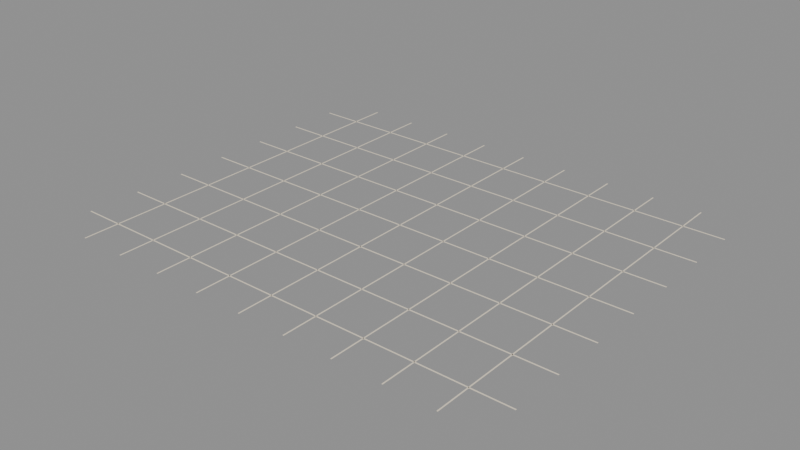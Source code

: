 # Source: model.blend  (saved by Blender 5.2.45; exported with 4.5.12 LTS)
import bpy
from mathutils import Matrix  # noqa: F401  (used for matrix-valued properties, if any)

bpy.ops.wm.read_factory_settings(use_empty=True)
scene = bpy.context.scene
scene.name = 'Scene'

# ---- images (referenced by path relative to the original .blend; pixels are not part of the script)
import os
ASSET_DIR = os.environ.get("B2B_ASSET_DIR", "")  # directory of the original .blend (textures are referenced by path, not embedded)
HERE = os.path.dirname(os.path.abspath(__file__))  # packed textures are extracted next to this script under _unpacked/

def load_image(name, relpath, width, height, colorspace="sRGB"):
    """Load a texture the original file referenced (path relative to the .blend, or extracted next to this script)."""
    p = next((c for c in (os.path.join(HERE, relpath), os.path.join(ASSET_DIR, relpath)) if relpath and os.path.exists(c)), "")
    if p:
        img = bpy.data.images.load(p, check_existing=True)
        img.name = name
    else:  # same state as the original file: an image datablock whose file is absent (Cycles renders it pink)
        img = bpy.data.images.new(name, width, height)
        img.source = "FILE"
        img.filepath = "//" + (relpath or name)
    img.colorspace_settings.name = colorspace
    return img
img_palette_png = load_image('palette.png', '_unpacked/palette.cadebe72.png', 2508, 2508, 'sRGB')

# ---- materials (node trees are filled in below, after node groups)
mat_sharedpalette_v001 = bpy.data.materials.new('SharedPalette_v001')

# ---- material node trees
mat_sharedpalette_v001.use_nodes = True; mat_sharedpalette_v001.node_tree.nodes.clear()
_N = mat_sharedpalette_v001.node_tree.nodes; _L = mat_sharedpalette_v001.node_tree.links
n0 = _N.new('ShaderNodeBsdfPrincipled'); n0.name = 'Principled BSDF'; n0.location = (-200, 100)
n0.inputs[2].default_value = 0.8
n0.inputs[10].default_value = 0.005
n1 = _N.new('ShaderNodeOutputMaterial'); n1.name = 'Material Output'; n1.location = (200, 100)
n2 = _N.new('ShaderNodeTexImage'); n2.name = 'Image Texture'; n2.location = (0, 0)
n2.image = img_palette_png
n2.interpolation = 'Closest'
_L.new(n0.outputs[0], n1.inputs[0])
_L.new(n2.outputs[0], n0.inputs[0])
n1.is_active_output = True

# ---- meshes
me_cube = bpy.data.meshes.new('Cube')
me_cube.from_pydata([(-0.006, -2.2, -0.0015), (-0.006, -2.2, 0.0015), (-0.006, 2.2, -0.0015), (-0.006, 2.2, 0.0015), (0.006, -2.2, -0.0015), (0.006, -2.2, 0.0015), (0.006, 2.2, -0.0015), (0.006, 2.2, 0.0015)], [], [(0, 1, 3, 2), (2, 3, 7, 6), (6, 7, 5, 4), (4, 5, 1, 0), (2, 6, 4, 0), (7, 3, 1, 5)])
_uv = me_cube.uv_layers.new(name='UVMap')
_uv.uv.foreach_set('vector', [0.01575, 0.578, 0.01575, 0.578, 0.01575, 0.578, 0.01575, 0.578, 0.01575, 0.578, 0.01575, 0.578, 0.01575, 0.578, 0.01575, 0.578, 0.01575, 0.578, 0.01575, 0.578, 0.01575, 0.578, 0.01575, 0.578, 0.01575, 0.578, 0.01575, 0.578, 0.01575, 0.578, 0.01575, 0.578, 0.01575, 0.578, 0.01575, 0.578, 0.01575, 0.578, 0.01575, 0.578, 0.01575, 0.578, 0.01575, 0.578, 0.01575, 0.578, 0.01575, 0.578])
me_cube.materials.append(mat_sharedpalette_v001)
me_cube.update()
me_cube_001 = bpy.data.meshes.new('Cube.001')
me_cube_001.from_pydata([(-0.006, -2.2, -0.0015), (-0.006, -2.2, 0.0015), (-0.006, 2.2, -0.0015), (-0.006, 2.2, 0.0015), (0.006, -2.2, -0.0015), (0.006, -2.2, 0.0015), (0.006, 2.2, -0.0015), (0.006, 2.2, 0.0015)], [], [(0, 1, 3, 2), (2, 3, 7, 6), (6, 7, 5, 4), (4, 5, 1, 0), (2, 6, 4, 0), (7, 3, 1, 5)])
_uv = me_cube_001.uv_layers.new(name='UVMap')
_uv.uv.foreach_set('vector', [0.01575, 0.578, 0.01575, 0.578, 0.01575, 0.578, 0.01575, 0.578, 0.01575, 0.578, 0.01575, 0.578, 0.01575, 0.578, 0.01575, 0.578, 0.01575, 0.578, 0.01575, 0.578, 0.01575, 0.578, 0.01575, 0.578, 0.01575, 0.578, 0.01575, 0.578, 0.01575, 0.578, 0.01575, 0.578, 0.01575, 0.578, 0.01575, 0.578, 0.01575, 0.578, 0.01575, 0.578, 0.01575, 0.578, 0.01575, 0.578, 0.01575, 0.578, 0.01575, 0.578])
me_cube_001.materials.append(mat_sharedpalette_v001)
me_cube_001.update()
me_cube_002 = bpy.data.meshes.new('Cube.002')
me_cube_002.from_pydata([(-0.006, -2.2, -0.0015), (-0.006, -2.2, 0.0015), (-0.006, 2.2, -0.0015), (-0.006, 2.2, 0.0015), (0.006, -2.2, -0.0015), (0.006, -2.2, 0.0015), (0.006, 2.2, -0.0015), (0.006, 2.2, 0.0015)], [], [(0, 1, 3, 2), (2, 3, 7, 6), (6, 7, 5, 4), (4, 5, 1, 0), (2, 6, 4, 0), (7, 3, 1, 5)])
_uv = me_cube_002.uv_layers.new(name='UVMap')
_uv.uv.foreach_set('vector', [0.01575, 0.578, 0.01575, 0.578, 0.01575, 0.578, 0.01575, 0.578, 0.01575, 0.578, 0.01575, 0.578, 0.01575, 0.578, 0.01575, 0.578, 0.01575, 0.578, 0.01575, 0.578, 0.01575, 0.578, 0.01575, 0.578, 0.01575, 0.578, 0.01575, 0.578, 0.01575, 0.578, 0.01575, 0.578, 0.01575, 0.578, 0.01575, 0.578, 0.01575, 0.578, 0.01575, 0.578, 0.01575, 0.578, 0.01575, 0.578, 0.01575, 0.578, 0.01575, 0.578])
me_cube_002.materials.append(mat_sharedpalette_v001)
me_cube_002.update()
me_cube_003 = bpy.data.meshes.new('Cube.003')
me_cube_003.from_pydata([(-0.006, -2.2, -0.0015), (-0.006, -2.2, 0.0015), (-0.006, 2.2, -0.0015), (-0.006, 2.2, 0.0015), (0.006, -2.2, -0.0015), (0.006, -2.2, 0.0015), (0.006, 2.2, -0.0015), (0.006, 2.2, 0.0015)], [], [(0, 1, 3, 2), (2, 3, 7, 6), (6, 7, 5, 4), (4, 5, 1, 0), (2, 6, 4, 0), (7, 3, 1, 5)])
_uv = me_cube_003.uv_layers.new(name='UVMap')
_uv.uv.foreach_set('vector', [0.01575, 0.578, 0.01575, 0.578, 0.01575, 0.578, 0.01575, 0.578, 0.01575, 0.578, 0.01575, 0.578, 0.01575, 0.578, 0.01575, 0.578, 0.01575, 0.578, 0.01575, 0.578, 0.01575, 0.578, 0.01575, 0.578, 0.01575, 0.578, 0.01575, 0.578, 0.01575, 0.578, 0.01575, 0.578, 0.01575, 0.578, 0.01575, 0.578, 0.01575, 0.578, 0.01575, 0.578, 0.01575, 0.578, 0.01575, 0.578, 0.01575, 0.578, 0.01575, 0.578])
me_cube_003.materials.append(mat_sharedpalette_v001)
me_cube_003.update()
me_cube_004 = bpy.data.meshes.new('Cube.004')
me_cube_004.from_pydata([(-0.006, -2.2, -0.0015), (-0.006, -2.2, 0.0015), (-0.006, 2.2, -0.0015), (-0.006, 2.2, 0.0015), (0.006, -2.2, -0.0015), (0.006, -2.2, 0.0015), (0.006, 2.2, -0.0015), (0.006, 2.2, 0.0015)], [], [(0, 1, 3, 2), (2, 3, 7, 6), (6, 7, 5, 4), (4, 5, 1, 0), (2, 6, 4, 0), (7, 3, 1, 5)])
_uv = me_cube_004.uv_layers.new(name='UVMap')
_uv.uv.foreach_set('vector', [0.01575, 0.578, 0.01575, 0.578, 0.01575, 0.578, 0.01575, 0.578, 0.01575, 0.578, 0.01575, 0.578, 0.01575, 0.578, 0.01575, 0.578, 0.01575, 0.578, 0.01575, 0.578, 0.01575, 0.578, 0.01575, 0.578, 0.01575, 0.578, 0.01575, 0.578, 0.01575, 0.578, 0.01575, 0.578, 0.01575, 0.578, 0.01575, 0.578, 0.01575, 0.578, 0.01575, 0.578, 0.01575, 0.578, 0.01575, 0.578, 0.01575, 0.578, 0.01575, 0.578])
me_cube_004.materials.append(mat_sharedpalette_v001)
me_cube_004.update()
me_cube_005 = bpy.data.meshes.new('Cube.005')
me_cube_005.from_pydata([(-0.006, -2.2, -0.0015), (-0.006, -2.2, 0.0015), (-0.006, 2.2, -0.0015), (-0.006, 2.2, 0.0015), (0.006, -2.2, -0.0015), (0.006, -2.2, 0.0015), (0.006, 2.2, -0.0015), (0.006, 2.2, 0.0015)], [], [(0, 1, 3, 2), (2, 3, 7, 6), (6, 7, 5, 4), (4, 5, 1, 0), (2, 6, 4, 0), (7, 3, 1, 5)])
_uv = me_cube_005.uv_layers.new(name='UVMap')
_uv.uv.foreach_set('vector', [0.01575, 0.578, 0.01575, 0.578, 0.01575, 0.578, 0.01575, 0.578, 0.01575, 0.578, 0.01575, 0.578, 0.01575, 0.578, 0.01575, 0.578, 0.01575, 0.578, 0.01575, 0.578, 0.01575, 0.578, 0.01575, 0.578, 0.01575, 0.578, 0.01575, 0.578, 0.01575, 0.578, 0.01575, 0.578, 0.01575, 0.578, 0.01575, 0.578, 0.01575, 0.578, 0.01575, 0.578, 0.01575, 0.578, 0.01575, 0.578, 0.01575, 0.578, 0.01575, 0.578])
me_cube_005.materials.append(mat_sharedpalette_v001)
me_cube_005.update()
me_cube_006 = bpy.data.meshes.new('Cube.006')
me_cube_006.from_pydata([(-0.006, -2.2, -0.0015), (-0.006, -2.2, 0.0015), (-0.006, 2.2, -0.0015), (-0.006, 2.2, 0.0015), (0.006, -2.2, -0.0015), (0.006, -2.2, 0.0015), (0.006, 2.2, -0.0015), (0.006, 2.2, 0.0015)], [], [(0, 1, 3, 2), (2, 3, 7, 6), (6, 7, 5, 4), (4, 5, 1, 0), (2, 6, 4, 0), (7, 3, 1, 5)])
_uv = me_cube_006.uv_layers.new(name='UVMap')
_uv.uv.foreach_set('vector', [0.01575, 0.578, 0.01575, 0.578, 0.01575, 0.578, 0.01575, 0.578, 0.01575, 0.578, 0.01575, 0.578, 0.01575, 0.578, 0.01575, 0.578, 0.01575, 0.578, 0.01575, 0.578, 0.01575, 0.578, 0.01575, 0.578, 0.01575, 0.578, 0.01575, 0.578, 0.01575, 0.578, 0.01575, 0.578, 0.01575, 0.578, 0.01575, 0.578, 0.01575, 0.578, 0.01575, 0.578, 0.01575, 0.578, 0.01575, 0.578, 0.01575, 0.578, 0.01575, 0.578])
me_cube_006.materials.append(mat_sharedpalette_v001)
me_cube_006.update()
me_cube_007 = bpy.data.meshes.new('Cube.007')
me_cube_007.from_pydata([(-0.006, -2.2, -0.0015), (-0.006, -2.2, 0.0015), (-0.006, 2.2, -0.0015), (-0.006, 2.2, 0.0015), (0.006, -2.2, -0.0015), (0.006, -2.2, 0.0015), (0.006, 2.2, -0.0015), (0.006, 2.2, 0.0015)], [], [(0, 1, 3, 2), (2, 3, 7, 6), (6, 7, 5, 4), (4, 5, 1, 0), (2, 6, 4, 0), (7, 3, 1, 5)])
_uv = me_cube_007.uv_layers.new(name='UVMap')
_uv.uv.foreach_set('vector', [0.01575, 0.578, 0.01575, 0.578, 0.01575, 0.578, 0.01575, 0.578, 0.01575, 0.578, 0.01575, 0.578, 0.01575, 0.578, 0.01575, 0.578, 0.01575, 0.578, 0.01575, 0.578, 0.01575, 0.578, 0.01575, 0.578, 0.01575, 0.578, 0.01575, 0.578, 0.01575, 0.578, 0.01575, 0.578, 0.01575, 0.578, 0.01575, 0.578, 0.01575, 0.578, 0.01575, 0.578, 0.01575, 0.578, 0.01575, 0.578, 0.01575, 0.578, 0.01575, 0.578])
me_cube_007.materials.append(mat_sharedpalette_v001)
me_cube_007.update()
me_cube_008 = bpy.data.meshes.new('Cube.008')
me_cube_008.from_pydata([(-0.006, -2.2, -0.0015), (-0.006, -2.2, 0.0015), (-0.006, 2.2, -0.0015), (-0.006, 2.2, 0.0015), (0.006, -2.2, -0.0015), (0.006, -2.2, 0.0015), (0.006, 2.2, -0.0015), (0.006, 2.2, 0.0015)], [], [(0, 1, 3, 2), (2, 3, 7, 6), (6, 7, 5, 4), (4, 5, 1, 0), (2, 6, 4, 0), (7, 3, 1, 5)])
_uv = me_cube_008.uv_layers.new(name='UVMap')
_uv.uv.foreach_set('vector', [0.01575, 0.578, 0.01575, 0.578, 0.01575, 0.578, 0.01575, 0.578, 0.01575, 0.578, 0.01575, 0.578, 0.01575, 0.578, 0.01575, 0.578, 0.01575, 0.578, 0.01575, 0.578, 0.01575, 0.578, 0.01575, 0.578, 0.01575, 0.578, 0.01575, 0.578, 0.01575, 0.578, 0.01575, 0.578, 0.01575, 0.578, 0.01575, 0.578, 0.01575, 0.578, 0.01575, 0.578, 0.01575, 0.578, 0.01575, 0.578, 0.01575, 0.578, 0.01575, 0.578])
me_cube_008.materials.append(mat_sharedpalette_v001)
me_cube_008.update()
me_cube_009 = bpy.data.meshes.new('Cube.009')
me_cube_009.from_pydata([(-2.65, -0.006, -0.0015), (-2.65, -0.006, 0.0015), (-2.65, 0.006, -0.0015), (-2.65, 0.006, 0.0015), (2.65, -0.006, -0.0015), (2.65, -0.006, 0.0015), (2.65, 0.006, -0.0015), (2.65, 0.006, 0.0015)], [], [(0, 1, 3, 2), (2, 3, 7, 6), (6, 7, 5, 4), (4, 5, 1, 0), (2, 6, 4, 0), (7, 3, 1, 5)])
_uv = me_cube_009.uv_layers.new(name='UVMap')
_uv.uv.foreach_set('vector', [0.01575, 0.578, 0.01575, 0.578, 0.01575, 0.578, 0.01575, 0.578, 0.01575, 0.578, 0.01575, 0.578, 0.01575, 0.578, 0.01575, 0.578, 0.01575, 0.578, 0.01575, 0.578, 0.01575, 0.578, 0.01575, 0.578, 0.01575, 0.578, 0.01575, 0.578, 0.01575, 0.578, 0.01575, 0.578, 0.01575, 0.578, 0.01575, 0.578, 0.01575, 0.578, 0.01575, 0.578, 0.01575, 0.578, 0.01575, 0.578, 0.01575, 0.578, 0.01575, 0.578])
me_cube_009.materials.append(mat_sharedpalette_v001)
me_cube_009.update()
me_cube_010 = bpy.data.meshes.new('Cube.010')
me_cube_010.from_pydata([(-2.65, -0.006, -0.0015), (-2.65, -0.006, 0.0015), (-2.65, 0.006, -0.0015), (-2.65, 0.006, 0.0015), (2.65, -0.006, -0.0015), (2.65, -0.006, 0.0015), (2.65, 0.006, -0.0015), (2.65, 0.006, 0.0015)], [], [(0, 1, 3, 2), (2, 3, 7, 6), (6, 7, 5, 4), (4, 5, 1, 0), (2, 6, 4, 0), (7, 3, 1, 5)])
_uv = me_cube_010.uv_layers.new(name='UVMap')
_uv.uv.foreach_set('vector', [0.01575, 0.578, 0.01575, 0.578, 0.01575, 0.578, 0.01575, 0.578, 0.01575, 0.578, 0.01575, 0.578, 0.01575, 0.578, 0.01575, 0.578, 0.01575, 0.578, 0.01575, 0.578, 0.01575, 0.578, 0.01575, 0.578, 0.01575, 0.578, 0.01575, 0.578, 0.01575, 0.578, 0.01575, 0.578, 0.01575, 0.578, 0.01575, 0.578, 0.01575, 0.578, 0.01575, 0.578, 0.01575, 0.578, 0.01575, 0.578, 0.01575, 0.578, 0.01575, 0.578])
me_cube_010.materials.append(mat_sharedpalette_v001)
me_cube_010.update()
me_cube_011 = bpy.data.meshes.new('Cube.011')
me_cube_011.from_pydata([(-2.65, -0.006, -0.0015), (-2.65, -0.006, 0.0015), (-2.65, 0.006, -0.0015), (-2.65, 0.006, 0.0015), (2.65, -0.006, -0.0015), (2.65, -0.006, 0.0015), (2.65, 0.006, -0.0015), (2.65, 0.006, 0.0015)], [], [(0, 1, 3, 2), (2, 3, 7, 6), (6, 7, 5, 4), (4, 5, 1, 0), (2, 6, 4, 0), (7, 3, 1, 5)])
_uv = me_cube_011.uv_layers.new(name='UVMap')
_uv.uv.foreach_set('vector', [0.01575, 0.578, 0.01575, 0.578, 0.01575, 0.578, 0.01575, 0.578, 0.01575, 0.578, 0.01575, 0.578, 0.01575, 0.578, 0.01575, 0.578, 0.01575, 0.578, 0.01575, 0.578, 0.01575, 0.578, 0.01575, 0.578, 0.01575, 0.578, 0.01575, 0.578, 0.01575, 0.578, 0.01575, 0.578, 0.01575, 0.578, 0.01575, 0.578, 0.01575, 0.578, 0.01575, 0.578, 0.01575, 0.578, 0.01575, 0.578, 0.01575, 0.578, 0.01575, 0.578])
me_cube_011.materials.append(mat_sharedpalette_v001)
me_cube_011.update()
me_cube_012 = bpy.data.meshes.new('Cube.012')
me_cube_012.from_pydata([(-2.65, -0.006, -0.0015), (-2.65, -0.006, 0.0015), (-2.65, 0.006, -0.0015), (-2.65, 0.006, 0.0015), (2.65, -0.006, -0.0015), (2.65, -0.006, 0.0015), (2.65, 0.006, -0.0015), (2.65, 0.006, 0.0015)], [], [(0, 1, 3, 2), (2, 3, 7, 6), (6, 7, 5, 4), (4, 5, 1, 0), (2, 6, 4, 0), (7, 3, 1, 5)])
_uv = me_cube_012.uv_layers.new(name='UVMap')
_uv.uv.foreach_set('vector', [0.01575, 0.578, 0.01575, 0.578, 0.01575, 0.578, 0.01575, 0.578, 0.01575, 0.578, 0.01575, 0.578, 0.01575, 0.578, 0.01575, 0.578, 0.01575, 0.578, 0.01575, 0.578, 0.01575, 0.578, 0.01575, 0.578, 0.01575, 0.578, 0.01575, 0.578, 0.01575, 0.578, 0.01575, 0.578, 0.01575, 0.578, 0.01575, 0.578, 0.01575, 0.578, 0.01575, 0.578, 0.01575, 0.578, 0.01575, 0.578, 0.01575, 0.578, 0.01575, 0.578])
me_cube_012.materials.append(mat_sharedpalette_v001)
me_cube_012.update()
me_cube_013 = bpy.data.meshes.new('Cube.013')
me_cube_013.from_pydata([(-2.65, -0.006, -0.0015), (-2.65, -0.006, 0.0015), (-2.65, 0.006, -0.0015), (-2.65, 0.006, 0.0015), (2.65, -0.006, -0.0015), (2.65, -0.006, 0.0015), (2.65, 0.006, -0.0015), (2.65, 0.006, 0.0015)], [], [(0, 1, 3, 2), (2, 3, 7, 6), (6, 7, 5, 4), (4, 5, 1, 0), (2, 6, 4, 0), (7, 3, 1, 5)])
_uv = me_cube_013.uv_layers.new(name='UVMap')
_uv.uv.foreach_set('vector', [0.01575, 0.578, 0.01575, 0.578, 0.01575, 0.578, 0.01575, 0.578, 0.01575, 0.578, 0.01575, 0.578, 0.01575, 0.578, 0.01575, 0.578, 0.01575, 0.578, 0.01575, 0.578, 0.01575, 0.578, 0.01575, 0.578, 0.01575, 0.578, 0.01575, 0.578, 0.01575, 0.578, 0.01575, 0.578, 0.01575, 0.578, 0.01575, 0.578, 0.01575, 0.578, 0.01575, 0.578, 0.01575, 0.578, 0.01575, 0.578, 0.01575, 0.578, 0.01575, 0.578])
me_cube_013.materials.append(mat_sharedpalette_v001)
me_cube_013.update()
me_cube_014 = bpy.data.meshes.new('Cube.014')
me_cube_014.from_pydata([(-2.65, -0.006, -0.0015), (-2.65, -0.006, 0.0015), (-2.65, 0.006, -0.0015), (-2.65, 0.006, 0.0015), (2.65, -0.006, -0.0015), (2.65, -0.006, 0.0015), (2.65, 0.006, -0.0015), (2.65, 0.006, 0.0015)], [], [(0, 1, 3, 2), (2, 3, 7, 6), (6, 7, 5, 4), (4, 5, 1, 0), (2, 6, 4, 0), (7, 3, 1, 5)])
_uv = me_cube_014.uv_layers.new(name='UVMap')
_uv.uv.foreach_set('vector', [0.01575, 0.578, 0.01575, 0.578, 0.01575, 0.578, 0.01575, 0.578, 0.01575, 0.578, 0.01575, 0.578, 0.01575, 0.578, 0.01575, 0.578, 0.01575, 0.578, 0.01575, 0.578, 0.01575, 0.578, 0.01575, 0.578, 0.01575, 0.578, 0.01575, 0.578, 0.01575, 0.578, 0.01575, 0.578, 0.01575, 0.578, 0.01575, 0.578, 0.01575, 0.578, 0.01575, 0.578, 0.01575, 0.578, 0.01575, 0.578, 0.01575, 0.578, 0.01575, 0.578])
me_cube_014.materials.append(mat_sharedpalette_v001)
me_cube_014.update()
me_cube_015 = bpy.data.meshes.new('Cube.015')
me_cube_015.from_pydata([(-2.65, -0.006, -0.0015), (-2.65, -0.006, 0.0015), (-2.65, 0.006, -0.0015), (-2.65, 0.006, 0.0015), (2.65, -0.006, -0.0015), (2.65, -0.006, 0.0015), (2.65, 0.006, -0.0015), (2.65, 0.006, 0.0015)], [], [(0, 1, 3, 2), (2, 3, 7, 6), (6, 7, 5, 4), (4, 5, 1, 0), (2, 6, 4, 0), (7, 3, 1, 5)])
_uv = me_cube_015.uv_layers.new(name='UVMap')
_uv.uv.foreach_set('vector', [0.01575, 0.578, 0.01575, 0.578, 0.01575, 0.578, 0.01575, 0.578, 0.01575, 0.578, 0.01575, 0.578, 0.01575, 0.578, 0.01575, 0.578, 0.01575, 0.578, 0.01575, 0.578, 0.01575, 0.578, 0.01575, 0.578, 0.01575, 0.578, 0.01575, 0.578, 0.01575, 0.578, 0.01575, 0.578, 0.01575, 0.578, 0.01575, 0.578, 0.01575, 0.578, 0.01575, 0.578, 0.01575, 0.578, 0.01575, 0.578, 0.01575, 0.578, 0.01575, 0.578])
me_cube_015.materials.append(mat_sharedpalette_v001)
me_cube_015.update()

# ---- objects
ob_grout_x = bpy.data.objects.new('Grout X', me_cube)
ob_grout_x_001 = bpy.data.objects.new('Grout X.001', me_cube_001)
ob_grout_x_002 = bpy.data.objects.new('Grout X.002', me_cube_002)
ob_grout_x_003 = bpy.data.objects.new('Grout X.003', me_cube_003)
ob_grout_x_004 = bpy.data.objects.new('Grout X.004', me_cube_004)
ob_grout_x_005 = bpy.data.objects.new('Grout X.005', me_cube_005)
ob_grout_x_006 = bpy.data.objects.new('Grout X.006', me_cube_006)
ob_grout_x_007 = bpy.data.objects.new('Grout X.007', me_cube_007)
ob_grout_x_008 = bpy.data.objects.new('Grout X.008', me_cube_008)
ob_grout_y = bpy.data.objects.new('Grout Y', me_cube_009)
ob_grout_y_001 = bpy.data.objects.new('Grout Y.001', me_cube_010)
ob_grout_y_002 = bpy.data.objects.new('Grout Y.002', me_cube_011)
ob_grout_y_003 = bpy.data.objects.new('Grout Y.003', me_cube_012)
ob_grout_y_004 = bpy.data.objects.new('Grout Y.004', me_cube_013)
ob_grout_y_005 = bpy.data.objects.new('Grout Y.005', me_cube_014)
ob_grout_y_006 = bpy.data.objects.new('Grout Y.006', me_cube_015)

# ---- transforms, parenting, visibility, modifiers, constraints
ob_grout_x.location = (-2.2, 0.0, 0.003)
ob_grout_x_001.location = (-1.65, 0.0, 0.003)
ob_grout_x_002.location = (-1.1, 0.0, 0.003)
ob_grout_x_003.location = (-0.55, 0.0, 0.003)
ob_grout_x_004.location = (0.0, 0.0, 0.003)
ob_grout_x_005.location = (0.55, 0.0, 0.003)
ob_grout_x_006.location = (1.1, 0.0, 0.003)
ob_grout_x_007.location = (1.65, 0.0, 0.003)
ob_grout_x_008.location = (2.2, 0.0, 0.003)
ob_grout_y.location = (0.0, -1.8, 0.003)
ob_grout_y_001.location = (0.0, -1.2, 0.003)
ob_grout_y_002.location = (0.0, -0.6, 0.003)
ob_grout_y_003.location = (0.0, 0.0, 0.003)
ob_grout_y_004.location = (0.0, 0.6, 0.003)
ob_grout_y_005.location = (0.0, 1.2, 0.003)
ob_grout_y_006.location = (0.0, 1.8, 0.003)

# ---- collection membership
scene.collection.objects.link(ob_grout_x)
scene.collection.objects.link(ob_grout_x_001)
scene.collection.objects.link(ob_grout_x_002)
scene.collection.objects.link(ob_grout_x_003)
scene.collection.objects.link(ob_grout_x_004)
scene.collection.objects.link(ob_grout_x_005)
scene.collection.objects.link(ob_grout_x_006)
scene.collection.objects.link(ob_grout_x_007)
scene.collection.objects.link(ob_grout_x_008)
scene.collection.objects.link(ob_grout_y)
scene.collection.objects.link(ob_grout_y_001)
scene.collection.objects.link(ob_grout_y_002)
scene.collection.objects.link(ob_grout_y_003)
scene.collection.objects.link(ob_grout_y_004)
scene.collection.objects.link(ob_grout_y_005)
scene.collection.objects.link(ob_grout_y_006)

# ---- scene / render settings (as saved in the file)
scene.frame_start = 1; scene.frame_end = 250; scene.frame_set(1)
scene.render.engine = 'BLENDER_EEVEE_NEXT'
scene.render.bake_bias = 0.0
scene.render.bake_samples = 0
scene.render.compositor_device = 'GPU'
scene.eevee.use_volume_custom_range = False
scene.eevee.fast_gi_thickness_near = 0.1
scene.eevee.fast_gi_thickness_far = 0.0
scene.eevee.ray_tracing_options.screen_trace_thickness = 0.1
bpy.context.view_layer.update()

# ---- added for rendering (the .blend has no active camera and no usable light): camera, sun + grey world if the file has none
cam_auto = bpy.data.cameras.new('AutoCamera')
cam_auto.lens = 50.0
cam_auto.sensor_width = 36.0
cam_auto.clip_end = 1000.0
ob_auto_camera = bpy.data.objects.new('AutoCamera', cam_auto)
scene.collection.objects.link(ob_auto_camera)
ob_auto_camera.location = (6.37331, -7.64798, 5.10165)
ob_auto_camera.rotation_euler = (1.09748, -7.21219e-08, 0.694738)
scene.camera = ob_auto_camera
light_auto_sun = bpy.data.lights.new('AutoSun', 'SUN')
light_auto_sun.energy = 3.0
light_auto_sun.angle = 0.0523599
ob_auto_sun = bpy.data.objects.new('AutoSun', light_auto_sun)
scene.collection.objects.link(ob_auto_sun)
ob_auto_sun.rotation_euler = (0.872665, 0.174533, 0.523599)
if scene.world is None:
    world_auto = bpy.data.worlds.new('AutoWorld')
    world_auto.color = (0.3, 0.3, 0.3)
    scene.world = world_auto
bpy.context.view_layer.update()

